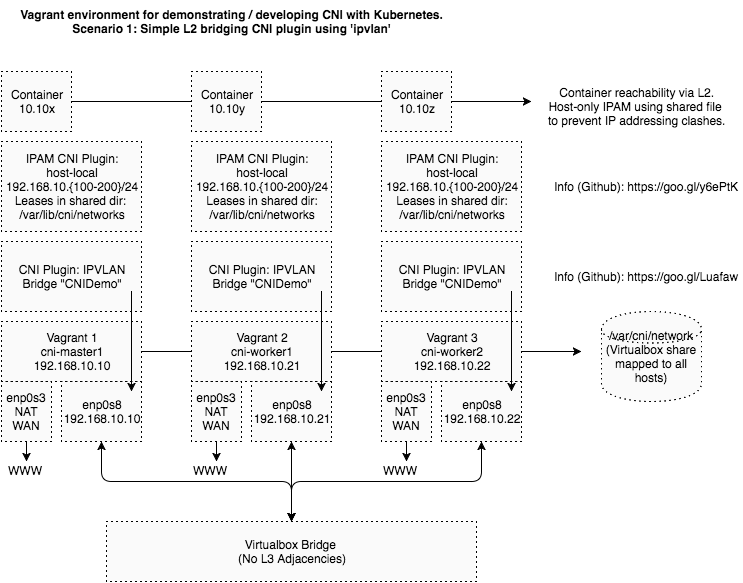

The diagram above was exported from draw.io. Its source (the exported page's mxGraphModel, read from the mxfile embedded in the PNG):
<mxGraphModel dx="689" dy="841" grid="1" gridSize="10" guides="1" tooltips="1" connect="1" arrows="1" fold="1" page="1" pageScale="1" pageWidth="826" pageHeight="1169" background="#ffffff" math="0" shadow="0">
  <root>
    <mxCell id="0" />
    <mxCell id="1" parent="0" />
    <mxCell id="65c047fa12c0403b-1" value="&lt;div&gt;enp0s8&lt;br&gt;&lt;/div&gt;192.168.10.10" style="whiteSpace=wrap;html=1;dashed=1;dashPattern=1 4;fillColor=#FAFAFA;gradientColor=none;" vertex="1" parent="1">
      <mxGeometry x="130" y="460" width="80" height="60" as="geometry" />
    </mxCell>
    <mxCell id="65c047fa12c0403b-2" value="&lt;div&gt;enp0s8&lt;br&gt;&lt;/div&gt;192.168.10.21" style="whiteSpace=wrap;html=1;dashed=1;dashPattern=1 4;fillColor=#FAFAFA;gradientColor=none;" vertex="1" parent="1">
      <mxGeometry x="320" y="460" width="80" height="60" as="geometry" />
    </mxCell>
    <mxCell id="65c047fa12c0403b-4" value="&lt;div&gt;enp0s8&lt;br&gt;&lt;/div&gt;192.168.10.22" style="whiteSpace=wrap;html=1;dashed=1;dashPattern=1 4;fillColor=#FAFAFA;gradientColor=none;" vertex="1" parent="1">
      <mxGeometry x="510" y="460" width="80" height="60" as="geometry" />
    </mxCell>
    <mxCell id="65c047fa12c0403b-6" value="&lt;div&gt;Virtualbox Bridge&amp;nbsp;&lt;/div&gt;&lt;div&gt;(No L3 Adjacencies)&lt;/div&gt;" style="whiteSpace=wrap;html=1;dashed=1;dashPattern=1 4;fillColor=#FAFAFA;gradientColor=none;" vertex="1" parent="1">
      <mxGeometry x="175" y="600" width="370" height="60" as="geometry" />
    </mxCell>
    <mxCell id="65c047fa12c0403b-7" value="" style="edgeStyle=orthogonalEdgeStyle;html=1;startArrow=classic;startFill=1;endSize=6;jettySize=auto;orthogonalLoop=1;strokeColor=#000000;strokeWidth=1;" edge="1" parent="1" source="65c047fa12c0403b-1" target="65c047fa12c0403b-6">
      <mxGeometry relative="1" as="geometry" />
    </mxCell>
    <mxCell id="65c047fa12c0403b-8" value="" style="edgeStyle=orthogonalEdgeStyle;html=1;startArrow=classic;startFill=1;endSize=6;jettySize=auto;orthogonalLoop=1;strokeColor=#000000;strokeWidth=1;" edge="1" parent="1" source="65c047fa12c0403b-2" target="65c047fa12c0403b-6">
      <mxGeometry relative="1" as="geometry" />
    </mxCell>
    <mxCell id="65c047fa12c0403b-9" value="" style="edgeStyle=orthogonalEdgeStyle;html=1;startArrow=classic;startFill=1;endSize=6;jettySize=auto;orthogonalLoop=1;strokeColor=#000000;strokeWidth=1;" edge="1" parent="1" source="65c047fa12c0403b-4" target="65c047fa12c0403b-6">
      <mxGeometry relative="1" as="geometry" />
    </mxCell>
    <mxCell id="65c047fa12c0403b-10" value="" style="endArrow=classic;html=1;strokeColor=#000000;strokeWidth=1;" edge="1" parent="1">
      <mxGeometry width="50" height="50" relative="1" as="geometry">
        <mxPoint x="210" y="430" as="sourcePoint" />
        <mxPoint x="650" y="430" as="targetPoint" />
      </mxGeometry>
    </mxCell>
    <mxCell id="65c047fa12c0403b-11" value="/var/cni/network&lt;div&gt;(Virtualbox share mapped to all hosts)&lt;/div&gt;" style="shape=cylinder;whiteSpace=wrap;html=1;dashed=1;dashPattern=1 4;fillColor=#FAFAFA;gradientColor=none;" vertex="1" parent="1">
      <mxGeometry x="670" y="390" width="100" height="90" as="geometry" />
    </mxCell>
    <mxCell id="7bb029166269f9d4-3" value="Vagrant 3&lt;div&gt;cni-worker2&lt;br&gt;&lt;div&gt;192.168.10.22&lt;/div&gt;&lt;/div&gt;" style="whiteSpace=wrap;html=1;dashed=1;dashPattern=1 4;fillColor=#FAFAFA;gradientColor=none;" vertex="1" parent="1">
      <mxGeometry x="450" y="400" width="140" height="60" as="geometry" />
    </mxCell>
    <mxCell id="7bb029166269f9d4-2" value="Vagrant 2&lt;div&gt;cni-worker1&lt;br&gt;&lt;div&gt;192.168.10.21&lt;/div&gt;&lt;/div&gt;" style="whiteSpace=wrap;html=1;dashed=1;dashPattern=1 4;fillColor=#FAFAFA;gradientColor=none;" vertex="1" parent="1">
      <mxGeometry x="260" y="400" width="140" height="60" as="geometry" />
    </mxCell>
    <mxCell id="7bb029166269f9d4-1" value="Vagrant 1&lt;div&gt;cni-master1&lt;/div&gt;&lt;div&gt;192.168.10.10&lt;/div&gt;" style="whiteSpace=wrap;html=1;dashed=1;dashPattern=1 4;fillColor=#FAFAFA;gradientColor=none;" vertex="1" parent="1">
      <mxGeometry x="70" y="400" width="140" height="60" as="geometry" />
    </mxCell>
    <mxCell id="65c047fa12c0403b-13" value="&lt;div&gt;enp0s3&lt;br&gt;&lt;/div&gt;NAT WAN" style="whiteSpace=wrap;html=1;dashed=1;dashPattern=1 4;fillColor=#FAFAFA;gradientColor=none;" vertex="1" parent="1">
      <mxGeometry x="70" y="460" width="50" height="60" as="geometry" />
    </mxCell>
    <mxCell id="65c047fa12c0403b-14" value="" style="endArrow=classic;html=1;strokeColor=#000000;strokeWidth=1;" edge="1" parent="1">
      <mxGeometry width="50" height="50" relative="1" as="geometry">
        <mxPoint x="95" y="520" as="sourcePoint" />
        <mxPoint x="95" y="540" as="targetPoint" />
      </mxGeometry>
    </mxCell>
    <mxCell id="65c047fa12c0403b-15" value="&lt;div&gt;enp0s3&lt;br&gt;&lt;/div&gt;NAT WAN" style="whiteSpace=wrap;html=1;dashed=1;dashPattern=1 4;fillColor=#FAFAFA;gradientColor=none;" vertex="1" parent="1">
      <mxGeometry x="260" y="460" width="50" height="60" as="geometry" />
    </mxCell>
    <mxCell id="65c047fa12c0403b-16" value="" style="endArrow=classic;html=1;strokeColor=#000000;strokeWidth=1;" edge="1" parent="1">
      <mxGeometry x="285" y="520" width="50" height="50" as="geometry">
        <mxPoint x="285" y="520" as="sourcePoint" />
        <mxPoint x="285" y="540" as="targetPoint" />
      </mxGeometry>
    </mxCell>
    <mxCell id="65c047fa12c0403b-17" value="WWW" style="text;html=1;resizable=0;points=[];autosize=1;align=left;verticalAlign=top;spacingTop=-4;" vertex="1" parent="1">
      <mxGeometry x="75" y="540" width="50" height="20" as="geometry" />
    </mxCell>
    <mxCell id="65c047fa12c0403b-18" value="&lt;div&gt;enp0s3&lt;br&gt;&lt;/div&gt;NAT WAN" style="whiteSpace=wrap;html=1;dashed=1;dashPattern=1 4;fillColor=#FAFAFA;gradientColor=none;" vertex="1" parent="1">
      <mxGeometry x="450" y="460" width="50" height="60" as="geometry" />
    </mxCell>
    <mxCell id="65c047fa12c0403b-19" value="" style="endArrow=classic;html=1;strokeColor=#000000;strokeWidth=1;" edge="1" parent="1">
      <mxGeometry x="475" y="520" width="50" height="50" as="geometry">
        <mxPoint x="475" y="520" as="sourcePoint" />
        <mxPoint x="475" y="540" as="targetPoint" />
      </mxGeometry>
    </mxCell>
    <mxCell id="65c047fa12c0403b-20" value="WWW" style="text;html=1;resizable=0;points=[];autosize=1;align=left;verticalAlign=top;spacingTop=-4;" vertex="1" parent="1">
      <mxGeometry x="260" y="540" width="50" height="20" as="geometry" />
    </mxCell>
    <mxCell id="65c047fa12c0403b-21" value="WWW" style="text;html=1;resizable=0;points=[];autosize=1;align=left;verticalAlign=top;spacingTop=-4;" vertex="1" parent="1">
      <mxGeometry x="450" y="540" width="50" height="20" as="geometry" />
    </mxCell>
    <mxCell id="65c047fa12c0403b-22" value="&lt;div&gt;CNI Plugin: IPVLAN&lt;/div&gt;Bridge &quot;CNIDemo&quot;" style="whiteSpace=wrap;html=1;dashed=1;dashPattern=1 4;fillColor=#FAFAFA;gradientColor=none;" vertex="1" parent="1">
      <mxGeometry x="450" y="320" width="140" height="70" as="geometry" />
    </mxCell>
    <mxCell id="65c047fa12c0403b-23" value="&lt;div&gt;CNI Plugin: IPVLAN&lt;/div&gt;Bridge &quot;CNIDemo&quot;" style="whiteSpace=wrap;html=1;dashed=1;dashPattern=1 4;fillColor=#FAFAFA;gradientColor=none;" vertex="1" parent="1">
      <mxGeometry x="260" y="320" width="140" height="70" as="geometry" />
    </mxCell>
    <mxCell id="65c047fa12c0403b-24" value="&lt;div&gt;CNI Plugin: IPVLAN&lt;/div&gt;Bridge &quot;CNIDemo&quot;" style="whiteSpace=wrap;html=1;dashed=1;dashPattern=1 4;fillColor=#FAFAFA;gradientColor=none;" vertex="1" parent="1">
      <mxGeometry x="70" y="320" width="140" height="70" as="geometry" />
    </mxCell>
    <mxCell id="65c047fa12c0403b-25" value="" style="endArrow=classic;html=1;strokeColor=#000000;strokeWidth=1;" edge="1" parent="1">
      <mxGeometry width="50" height="50" relative="1" as="geometry">
        <mxPoint x="390" y="370" as="sourcePoint" />
        <mxPoint x="390" y="470" as="targetPoint" />
      </mxGeometry>
    </mxCell>
    <mxCell id="65c047fa12c0403b-26" value="" style="endArrow=classic;html=1;strokeColor=#000000;strokeWidth=1;" edge="1" parent="1">
      <mxGeometry x="580" y="370" width="50" height="50" as="geometry">
        <mxPoint x="580" y="370" as="sourcePoint" />
        <mxPoint x="580" y="470" as="targetPoint" />
      </mxGeometry>
    </mxCell>
    <mxCell id="65c047fa12c0403b-27" value="" style="endArrow=classic;html=1;strokeColor=#000000;strokeWidth=1;" edge="1" parent="1">
      <mxGeometry x="200" y="370" width="50" height="50" as="geometry">
        <mxPoint x="200" y="370" as="sourcePoint" />
        <mxPoint x="200" y="470" as="targetPoint" />
      </mxGeometry>
    </mxCell>
    <mxCell id="65c047fa12c0403b-28" value="IPAM CNI Plugin:&lt;div&gt;host-local&lt;/div&gt;&lt;div&gt;192.168.10.{100-200}/24&lt;/div&gt;&lt;div&gt;&lt;span&gt;Leases in shared dir:&amp;nbsp;&lt;/span&gt;&lt;br&gt;&lt;/div&gt;&lt;div&gt;/var/lib/cni/networks&lt;br&gt;&lt;/div&gt;" style="whiteSpace=wrap;html=1;dashed=1;dashPattern=1 4;fillColor=#FAFAFA;gradientColor=none;" vertex="1" parent="1">
      <mxGeometry x="70" y="220" width="140" height="90" as="geometry" />
    </mxCell>
    <mxCell id="65c047fa12c0403b-29" value="IPAM CNI Plugin:&lt;div&gt;&lt;span style=&quot;line-height: 1.2&quot;&gt;host-local&lt;/span&gt;&lt;div&gt;192.168.10.{100-200}/24&lt;/div&gt;&lt;div&gt;&lt;span&gt;Leases in shared dir:&lt;/span&gt;&lt;/div&gt;&lt;div&gt;/var/lib/cni/networks&lt;br&gt;&lt;/div&gt;&lt;/div&gt;" style="whiteSpace=wrap;html=1;dashed=1;dashPattern=1 4;fillColor=#FAFAFA;gradientColor=none;" vertex="1" parent="1">
      <mxGeometry x="260" y="220" width="140" height="90" as="geometry" />
    </mxCell>
    <mxCell id="65c047fa12c0403b-30" value="IPAM CNI Plugin:&lt;div&gt;host-local&lt;/div&gt;&lt;div&gt;192.168.10.{100-200}/24&lt;/div&gt;&lt;div&gt;Leases in shared dir:&lt;/div&gt;&lt;div&gt;/var/lib/cni/networks&lt;br&gt;&lt;/div&gt;" style="whiteSpace=wrap;html=1;dashed=1;dashPattern=1 4;fillColor=#FAFAFA;gradientColor=none;" vertex="1" parent="1">
      <mxGeometry x="450" y="220" width="140" height="90" as="geometry" />
    </mxCell>
    <mxCell id="65c047fa12c0403b-31" value="Info (Github):&amp;nbsp;https://goo.gl/y6ePtK" style="text;html=1;strokeColor=none;fillColor=none;align=center;verticalAlign=middle;overflow=hidden;dashed=1;dashPattern=1 4;" vertex="1" parent="1">
      <mxGeometry x="620" y="240" width="190" height="50" as="geometry" />
    </mxCell>
    <mxCell id="65c047fa12c0403b-32" value="Info (Github):&amp;nbsp;https://goo.gl/Luafaw" style="text;html=1;strokeColor=none;fillColor=none;align=center;verticalAlign=middle;overflow=hidden;dashed=1;dashPattern=1 4;" vertex="1" parent="1">
      <mxGeometry x="620" y="330" width="190" height="50" as="geometry" />
    </mxCell>
    <mxCell id="65c047fa12c0403b-34" value="Container&lt;div&gt;10.10x&lt;/div&gt;" style="whiteSpace=wrap;html=1;dashed=1;dashPattern=1 4;fillColor=#FAFAFA;gradientColor=none;" vertex="1" parent="1">
      <mxGeometry x="70" y="150" width="70" height="60" as="geometry" />
    </mxCell>
    <mxCell id="65c047fa12c0403b-38" style="edgeStyle=orthogonalEdgeStyle;html=1;exitX=1;exitY=0.5;startArrow=none;startFill=0;endSize=6;jettySize=auto;orthogonalLoop=1;strokeColor=#000000;strokeWidth=1;" edge="1" parent="1" source="65c047fa12c0403b-34">
      <mxGeometry relative="1" as="geometry">
        <mxPoint x="600" y="180" as="targetPoint" />
      </mxGeometry>
    </mxCell>
    <mxCell id="65c047fa12c0403b-39" value="&lt;div&gt;Container reachability via L2.&lt;/div&gt;&lt;div&gt;Host-only IPAM using shared file&amp;nbsp;&lt;/div&gt;&lt;div&gt;to prevent IP addressing clashes.&lt;/div&gt;" style="text;html=1;strokeColor=none;fillColor=none;align=center;verticalAlign=middle;overflow=hidden;dashed=1;dashPattern=1 4;" vertex="1" parent="1">
      <mxGeometry x="610" y="160" width="190" height="50" as="geometry" />
    </mxCell>
    <mxCell id="65c047fa12c0403b-41" value="Vagrant environment for demonstrating / developing CNI with Kubernetes.&lt;div&gt;Scenario 1: Simple L2 bridging CNI plugin using 'ipvlan'&lt;/div&gt;" style="text;html=1;strokeColor=none;fillColor=none;align=center;verticalAlign=middle;whiteSpace=wrap;overflow=hidden;dashed=1;dashPattern=1 4;fontStyle=1" vertex="1" parent="1">
      <mxGeometry x="70" y="80" width="460" height="40" as="geometry" />
    </mxCell>
    <mxCell id="65c047fa12c0403b-36" value="Container&lt;div&gt;10.10z&lt;/div&gt;" style="whiteSpace=wrap;html=1;dashed=1;dashPattern=1 4;fillColor=#FAFAFA;gradientColor=none;" vertex="1" parent="1">
      <mxGeometry x="450" y="150" width="70" height="60" as="geometry" />
    </mxCell>
    <mxCell id="65c047fa12c0403b-35" value="Container&lt;div&gt;10.10y&lt;/div&gt;" style="whiteSpace=wrap;html=1;dashed=1;dashPattern=1 4;fillColor=#FAFAFA;gradientColor=none;" vertex="1" parent="1">
      <mxGeometry x="260" y="150" width="70" height="60" as="geometry" />
    </mxCell>
  </root>
</mxGraphModel>